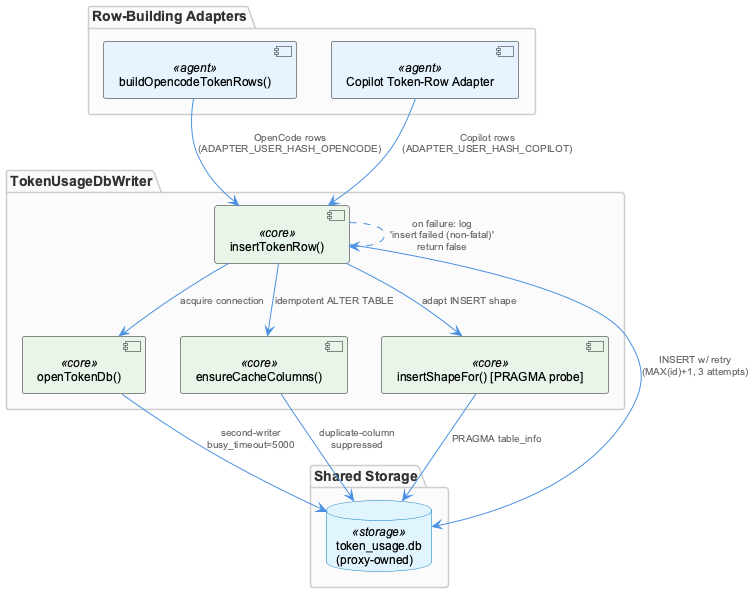

The diagram above was rendered by PlantUML. Its source (embedded in the PNG):
@startuml
!include /Users/Q284340/Agentic/coding/docs/puml/_standard-style.puml

package "Row-Building Adapters" {
  component "buildOpencodeTokenRows()" as opencodeAdapter <<agent>>
  component "Copilot Token-Row Adapter" as copilotAdapter <<agent>>
}

package "TokenUsageDbWriter" {
  component "insertTokenRow()" as insertRow <<core>>
  component "openTokenDb()" as openDb <<core>>
  component "ensureCacheColumns()" as ensureCols <<core>>
  component "insertShapeFor() [PRAGMA probe]" as shapeProbe <<core>>
}

package "Shared Storage" {
  database "token_usage.db\n(proxy-owned)" as tokenDb <<storage>>
}

opencodeAdapter --> insertRow : "OpenCode rows\n(ADAPTER_USER_HASH_OPENCODE)"
copilotAdapter --> insertRow : "Copilot rows\n(ADAPTER_USER_HASH_COPILOT)"

insertRow --> openDb : "acquire connection"
openDb --> tokenDb : "second-writer\nbusy_timeout=5000"
insertRow --> ensureCols : "idempotent ALTER TABLE"
insertRow --> shapeProbe : "adapt INSERT shape"
ensureCols --> tokenDb : "duplicate-column\nsuppressed"
shapeProbe --> tokenDb : "PRAGMA table_info"

insertRow --> tokenDb : "INSERT w/ retry\n(MAX(id)+1, 3 attempts)"
insertRow ..> insertRow : "on failure: log\n'insert failed (non-fatal)'\nreturn false"

@enduml